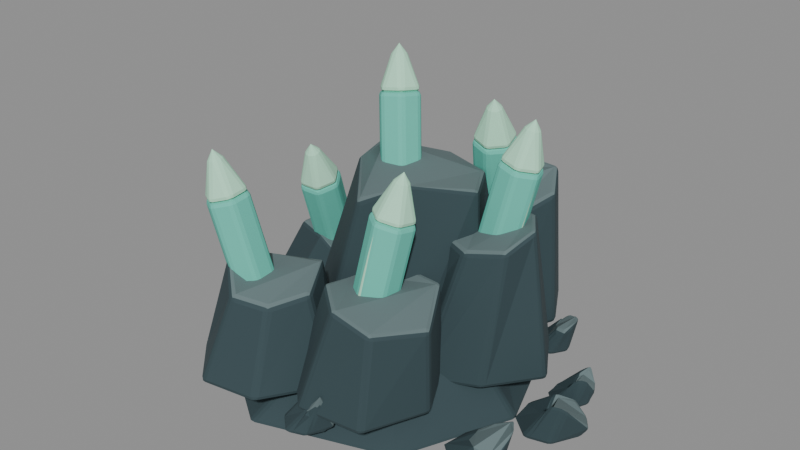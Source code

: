 # Source: crystal_vein_sculpt.blend  (saved by Blender 5.2.44; exported with 4.5.12 LTS)
import bpy
from mathutils import Matrix  # noqa: F401  (used for matrix-valued properties, if any)

bpy.ops.wm.read_factory_settings(use_empty=True)
scene = bpy.context.scene
scene.name = 'Fort_Mineral_crystal_vein.001'

# ---- materials (node trees are filled in below, after node groups)
mat_fortart2_darkrock_001 = bpy.data.materials.new('FortArt2_darkrock.001')
mat_fortart2_darkrock_001.diffuse_color = (0.0356, 0.06663, 0.07619, 1.0)
mat_fortart2_slate_001 = bpy.data.materials.new('FortArt2_slate.001')
mat_fortart2_slate_001.diffuse_color = (0.1301, 0.1845, 0.1912, 1.0)
mat_fortart2_gem_001 = bpy.data.materials.new('FortArt2_gem.001')
mat_fortart2_gem_001.diffuse_color = (0.1301, 0.5972, 0.4793, 1.0)
mat_fortart2_gemlight_001 = bpy.data.materials.new('FortArt2_gemlight.001')
mat_fortart2_gemlight_001.diffuse_color = (0.4735, 0.8388, 0.6172, 1.0)

# ---- material node trees
mat_fortart2_darkrock_001.use_nodes = True; mat_fortart2_darkrock_001.node_tree.nodes.clear()
_N = mat_fortart2_darkrock_001.node_tree.nodes; _L = mat_fortart2_darkrock_001.node_tree.links
n0 = _N.new('ShaderNodeBsdfPrincipled'); n0.name = 'Principled BSDF'; n0.location = (-200, 100)
n0.inputs[0].default_value = (0.0356, 0.06663, 0.07619, 1.0)
n0.inputs[1].default_value = 0.08
n0.inputs[2].default_value = 0.86
n0.inputs[10].default_value = 0.005
n1 = _N.new('ShaderNodeOutputMaterial'); n1.name = 'Material Output'; n1.location = (200, 100)
_L.new(n0.outputs[0], n1.inputs[0])
n1.is_active_output = True
mat_fortart2_slate_001.use_nodes = True; mat_fortart2_slate_001.node_tree.nodes.clear()
_N = mat_fortart2_slate_001.node_tree.nodes; _L = mat_fortart2_slate_001.node_tree.links
n0 = _N.new('ShaderNodeBsdfPrincipled'); n0.name = 'Principled BSDF'; n0.location = (-200, 100)
n0.inputs[0].default_value = (0.1301, 0.1845, 0.1912, 1.0)
n0.inputs[1].default_value = 0.08
n0.inputs[2].default_value = 0.86
n0.inputs[10].default_value = 0.005
n1 = _N.new('ShaderNodeOutputMaterial'); n1.name = 'Material Output'; n1.location = (200, 100)
_L.new(n0.outputs[0], n1.inputs[0])
n1.is_active_output = True
mat_fortart2_gem_001.use_nodes = True; mat_fortart2_gem_001.node_tree.nodes.clear()
_N = mat_fortart2_gem_001.node_tree.nodes; _L = mat_fortart2_gem_001.node_tree.links
n0 = _N.new('ShaderNodeBsdfPrincipled'); n0.name = 'Principled BSDF'; n0.location = (-200, 100)
n0.inputs[0].default_value = (0.1301, 0.5972, 0.4793, 1.0)
n0.inputs[1].default_value = 0.08
n0.inputs[2].default_value = 0.86
n0.inputs[10].default_value = 0.005
n1 = _N.new('ShaderNodeOutputMaterial'); n1.name = 'Material Output'; n1.location = (200, 100)
_L.new(n0.outputs[0], n1.inputs[0])
n1.is_active_output = True
mat_fortart2_gemlight_001.use_nodes = True; mat_fortart2_gemlight_001.node_tree.nodes.clear()
_N = mat_fortart2_gemlight_001.node_tree.nodes; _L = mat_fortart2_gemlight_001.node_tree.links
n0 = _N.new('ShaderNodeBsdfPrincipled'); n0.name = 'Principled BSDF'; n0.location = (-200, 100)
n0.inputs[0].default_value = (0.4735, 0.8388, 0.6172, 1.0)
n0.inputs[1].default_value = 0.08
n0.inputs[2].default_value = 0.86
n0.inputs[10].default_value = 0.005
n1 = _N.new('ShaderNodeOutputMaterial'); n1.name = 'Material Output'; n1.location = (200, 100)
_L.new(n0.outputs[0], n1.inputs[0])
n1.is_active_output = True

# ---- meshes
me_fracturedmass_240 = bpy.data.meshes.new('FracturedMass.240')
me_fracturedmass_240.from_pydata([(0.8775, 0.0, -0.13), (0.6168, 0.6997, -0.13), (-0.2548, 0.8511, -0.13), (-0.9279, 0.419, -0.13), (-1.018, -0.3954, -0.13), (-0.2152, -0.9419, -0.13), (0.585, -0.6736, -0.13), (0.6289, 0.0, 0.1574), (0.3926, 0.4271, 0.1231), (-0.09537, 0.4532, 0.0527), (-0.5742, 0.2126, 0.2296), (-0.5621, -0.2344, 0.2127), (-0.05477, -0.5842, 0.2043), (0.4056, -0.4803, 0.1412)], [], [(6, 5, 4, 3, 2, 1, 0), (7, 8, 9, 10, 11, 12, 13), (0, 1, 8, 7), (1, 2, 9, 8), (2, 3, 10, 9), (3, 4, 11, 10), (4, 5, 12, 11), (5, 6, 13, 12), (6, 0, 7, 13)])
me_fracturedmass_240.polygons.foreach_set('material_index', [0, 1, 0, 0, 0, 0, 0, 0, 0])
me_fracturedmass_240.materials.append(mat_fortart2_darkrock_001)
me_fracturedmass_240.materials.append(mat_fortart2_slate_001)
me_fracturedmass_240.update()
me_fracturedmass_241 = bpy.data.meshes.new('FracturedMass.241')
me_fracturedmass_241.from_pydata([(1.265, 0.0, -0.05), (1.2, 0.158, -0.05), (1.036, 0.196, -0.05), (0.8869, 0.08261, -0.05), (0.8988, -0.07974, -0.05), (1.044, -0.2011, -0.05), (1.187, -0.1643, -0.05), (1.323, 0.0, 0.02327), (1.248, 0.1007, 0.0009937), (1.153, 0.1373, 0.06144), (1.08, 0.04385, 0.1286), (1.098, -0.04969, 0.03684), (1.157, -0.1515, 0.1932), (1.252, -0.1392, 0.2059)], [], [(6, 5, 4, 3, 2, 1, 0), (7, 8, 9, 10, 11, 12, 13), (0, 1, 8, 7), (1, 2, 9, 8), (2, 3, 10, 9), (3, 4, 11, 10), (4, 5, 12, 11), (5, 6, 13, 12), (6, 0, 7, 13)])
me_fracturedmass_241.polygons.foreach_set('material_index', [0, 1, 0, 0, 0, 0, 0, 0, 0])
me_fracturedmass_241.materials.append(mat_fortart2_darkrock_001)
me_fracturedmass_241.materials.append(mat_fortart2_slate_001)
me_fracturedmass_241.update()
me_fracturedmass_242 = bpy.data.meshes.new('FracturedMass.242')
me_fracturedmass_242.from_pydata([(-0.6262, 0.541, -0.05), (-0.6733, 0.6718, -0.05), (-0.8365, 0.6836, -0.05), (-0.9318, 0.6079, -0.05), (-0.9376, 0.4704, -0.05), (-0.8309, 0.3783, -0.05), (-0.6921, 0.4239, -0.05), (-0.6157, 0.541, -0.006906), (-0.622, 0.6068, 0.09591), (-0.7151, 0.6469, 0.06564), (-0.8039, 0.5806, 0.08135), (-0.7968, 0.4974, 0.0528), (-0.7194, 0.4044, 0.176), (-0.6339, 0.453, 0.1289)], [], [(6, 5, 4, 3, 2, 1, 0), (7, 8, 9, 10, 11, 12, 13), (0, 1, 8, 7), (1, 2, 9, 8), (2, 3, 10, 9), (3, 4, 11, 10), (4, 5, 12, 11), (5, 6, 13, 12), (6, 0, 7, 13)])
me_fracturedmass_242.polygons.foreach_set('material_index', [0, 1, 0, 0, 0, 0, 0, 0, 0])
me_fracturedmass_242.materials.append(mat_fortart2_darkrock_001)
me_fracturedmass_242.materials.append(mat_fortart2_slate_001)
me_fracturedmass_242.update()
me_fracturedmass_243 = bpy.data.meshes.new('FracturedMass.243')
me_fracturedmass_243.from_pydata([(0.2144, -0.7971, -0.05), (0.1678, -0.6867, -0.05), (0.06076, -0.6752, -0.05), (-0.04017, -0.7284, -0.05), (-0.04487, -0.8559, -0.05), (0.06473, -0.954, -0.05), (0.1803, -0.9112, -0.05), (0.2815, -0.7971, -0.01283), (0.2299, -0.7161, 0.05329), (0.1685, -0.7046, 0.1984), (0.1017, -0.7554, 0.1548), (0.1292, -0.8372, 0.1733), (0.1749, -0.8831, 0.08792), (0.2487, -0.8689, 0.1784)], [], [(6, 5, 4, 3, 2, 1, 0), (7, 8, 9, 10, 11, 12, 13), (0, 1, 8, 7), (1, 2, 9, 8), (2, 3, 10, 9), (3, 4, 11, 10), (4, 5, 12, 11), (5, 6, 13, 12), (6, 0, 7, 13)])
me_fracturedmass_243.polygons.foreach_set('material_index', [0, 1, 0, 0, 0, 0, 0, 0, 0])
me_fracturedmass_243.materials.append(mat_fortart2_darkrock_001)
me_fracturedmass_243.materials.append(mat_fortart2_slate_001)
me_fracturedmass_243.update()
me_fracturedmass_244 = bpy.data.meshes.new('FracturedMass.244')
me_fracturedmass_244.from_pydata([(0.7964, 0.6335, -0.05), (0.7401, 0.7369, -0.05), (0.6251, 0.7494, -0.05), (0.5481, 0.6872, -0.05), (0.5177, 0.567, -0.05), (0.6321, 0.4976, -0.05), (0.7338, 0.5327, -0.05), (0.8375, 0.6335, 0.1918), (0.8186, 0.7045, 0.1588), (0.7382, 0.721, 0.1567), (0.6994, 0.676, 0.111), (0.6716, 0.5911, 0.0296), (0.7424, 0.5596, 0.124), (0.8163, 0.5552, 0.1182)], [], [(6, 5, 4, 3, 2, 1, 0), (7, 8, 9, 10, 11, 12, 13), (0, 1, 8, 7), (1, 2, 9, 8), (2, 3, 10, 9), (3, 4, 11, 10), (4, 5, 12, 11), (5, 6, 13, 12), (6, 0, 7, 13)])
me_fracturedmass_244.polygons.foreach_set('material_index', [0, 1, 0, 0, 0, 0, 0, 0, 0])
me_fracturedmass_244.materials.append(mat_fortart2_darkrock_001)
me_fracturedmass_244.materials.append(mat_fortart2_slate_001)
me_fracturedmass_244.update()
me_fracturedmass_245 = bpy.data.meshes.new('FracturedMass.245')
me_fracturedmass_245.from_pydata([(-0.9277, -0.1363, -0.05), (-0.9571, -0.02064, -0.05), (-1.1, 0.01068, -0.05), (-1.197, -0.06364, -0.05), (-1.197, -0.2086, -0.05), (-1.102, -0.2721, -0.05), (-0.9536, -0.2408, -0.05), (-0.883, -0.1363, 0.2282), (-0.9094, -0.05584, 0.1222), (-0.9922, -0.05652, 0.09846), (-1.062, -0.09178, 0.2546), (-1.026, -0.1823, 0.06213), (-0.9888, -0.25, 0.1121), (-0.8894, -0.1983, 0.1384)], [], [(6, 5, 4, 3, 2, 1, 0), (7, 8, 9, 10, 11, 12, 13), (0, 1, 8, 7), (1, 2, 9, 8), (2, 3, 10, 9), (3, 4, 11, 10), (4, 5, 12, 11), (5, 6, 13, 12), (6, 0, 7, 13)])
me_fracturedmass_245.polygons.foreach_set('material_index', [0, 1, 0, 0, 0, 0, 0, 0, 0])
me_fracturedmass_245.materials.append(mat_fortart2_darkrock_001)
me_fracturedmass_245.materials.append(mat_fortart2_slate_001)
me_fracturedmass_245.update()
me_fracturedmass_246 = bpy.data.meshes.new('FracturedMass.246')
me_fracturedmass_246.from_pydata([(1.082, -0.4326, -0.05), (1.023, -0.3137, -0.05), (0.8669, -0.2889, -0.05), (0.783, -0.3582, -0.05), (0.7505, -0.5031, -0.05), (0.8772, -0.6166, -0.05), (0.9991, -0.5751, -0.05), (1.14, -0.4326, 0.1735), (1.079, -0.3357, 0.1789), (0.9785, -0.3462, 0.1082), (0.9089, -0.387, 0.06367), (0.8993, -0.4694, 0.03305), (0.9926, -0.5514, 0.07252), (1.069, -0.5287, 0.01267)], [], [(6, 5, 4, 3, 2, 1, 0), (7, 8, 9, 10, 11, 12, 13), (0, 1, 8, 7), (1, 2, 9, 8), (2, 3, 10, 9), (3, 4, 11, 10), (4, 5, 12, 11), (5, 6, 13, 12), (6, 0, 7, 13)])
me_fracturedmass_246.polygons.foreach_set('material_index', [0, 1, 0, 0, 0, 0, 0, 0, 0])
me_fracturedmass_246.materials.append(mat_fortart2_darkrock_001)
me_fracturedmass_246.materials.append(mat_fortart2_slate_001)
me_fracturedmass_246.update()
me_fracturedmass_247 = bpy.data.meshes.new('FracturedMass.247')
me_fracturedmass_247.from_pydata([(-0.1636, 0.7738, -0.05), (-0.2038, 0.849, -0.05), (-0.2997, 0.8726, -0.05), (-0.3604, 0.8126, -0.05), (-0.365, 0.7287, -0.05), (-0.2956, 0.6833, -0.05), (-0.2018, 0.7044, -0.05), (-0.08806, 0.7738, 0.1955), (-0.1398, 0.8264, 0.1887), (-0.1896, 0.8355, 0.1269), (-0.2189, 0.7961, 0.06897), (-0.2163, 0.7369, 0.03036), (-0.1908, 0.7282, 0.1644), (-0.1278, 0.7381, 0.23)], [], [(6, 5, 4, 3, 2, 1, 0), (7, 8, 9, 10, 11, 12, 13), (0, 1, 8, 7), (1, 2, 9, 8), (2, 3, 10, 9), (3, 4, 11, 10), (4, 5, 12, 11), (5, 6, 13, 12), (6, 0, 7, 13)])
me_fracturedmass_247.polygons.foreach_set('material_index', [0, 1, 0, 0, 0, 0, 0, 0, 0])
me_fracturedmass_247.materials.append(mat_fortart2_darkrock_001)
me_fracturedmass_247.materials.append(mat_fortart2_slate_001)
me_fracturedmass_247.update()
me_fracturedmass_248 = bpy.data.meshes.new('FracturedMass.248')
me_fracturedmass_248.from_pydata([(-0.3258, -0.7075, -0.05), (-0.4017, -0.5822, -0.05), (-0.5469, -0.5123, -0.05), (-0.6537, -0.64, -0.05), (-0.6612, -0.778, -0.05), (-0.5413, -0.8697, -0.05), (-0.385, -0.8469, -0.05), (-0.2889, -0.7075, 0.2893), (-0.3403, -0.6429, 0.0951), (-0.4343, -0.5475, 0.09205), (-0.4955, -0.6534, 0.19), (-0.4758, -0.7556, 0.1295), (-0.4237, -0.8418, 0.0874), (-0.316, -0.8139, 0.1994)], [], [(6, 5, 4, 3, 2, 1, 0), (7, 8, 9, 10, 11, 12, 13), (0, 1, 8, 7), (1, 2, 9, 8), (2, 3, 10, 9), (3, 4, 11, 10), (4, 5, 12, 11), (5, 6, 13, 12), (6, 0, 7, 13)])
me_fracturedmass_248.polygons.foreach_set('material_index', [0, 1, 0, 0, 0, 0, 0, 0, 0])
me_fracturedmass_248.materials.append(mat_fortart2_darkrock_001)
me_fracturedmass_248.materials.append(mat_fortart2_slate_001)
me_fracturedmass_248.update()
me_fracturedmass_249 = bpy.data.meshes.new('FracturedMass.249')
me_fracturedmass_249.from_pydata([(1.159, 0.2686, -0.05), (1.093, 0.3618, -0.05), (0.9875, 0.4143, -0.05), (0.9144, 0.3324, -0.05), (0.9114, 0.2186, -0.05), (0.9906, 0.1389, -0.05), (1.113, 0.158, -0.05), (1.184, 0.2686, 0.05769), (1.154, 0.337, 0.03414), (1.094, 0.3833, 0.1395), (1.063, 0.3101, 0.1061), (1.066, 0.2434, 0.02689), (1.102, 0.1681, 0.139), (1.162, 0.2108, 0.1643)], [], [(6, 5, 4, 3, 2, 1, 0), (7, 8, 9, 10, 11, 12, 13), (0, 1, 8, 7), (1, 2, 9, 8), (2, 3, 10, 9), (3, 4, 11, 10), (4, 5, 12, 11), (5, 6, 13, 12), (6, 0, 7, 13)])
me_fracturedmass_249.polygons.foreach_set('material_index', [0, 1, 0, 0, 0, 0, 0, 0, 0])
me_fracturedmass_249.materials.append(mat_fortart2_darkrock_001)
me_fracturedmass_249.materials.append(mat_fortart2_slate_001)
me_fracturedmass_249.update()
me_fracturedmass_250 = bpy.data.meshes.new('FracturedMass.250')
me_fracturedmass_250.from_pydata([(0.5257, 0.1169, 0.08), (0.375, 0.6202, 0.08), (-0.1632, 0.7414, 0.08), (-0.6197, 0.4016, 0.08), (-0.5213, -0.1336, 0.08), (-0.1787, -0.4364, 0.08), (0.356, -0.3953, 0.08), (0.4912, 0.1169, 1.072), (0.351, 0.3691, 1.073), (-0.02453, 0.5705, 1.01), (-0.343, 0.32, 1.094), (-0.1677, -0.06063, 1.163), (-0.005921, -0.2827, 1.008), (0.2728, -0.2035, 1.171)], [], [(6, 5, 4, 3, 2, 1, 0), (7, 8, 9, 10, 11, 12, 13), (0, 1, 8, 7), (1, 2, 9, 8), (2, 3, 10, 9), (3, 4, 11, 10), (4, 5, 12, 11), (5, 6, 13, 12), (6, 0, 7, 13)])
me_fracturedmass_250.polygons.foreach_set('material_index', [0, 1, 0, 0, 0, 0, 0, 0, 0])
me_fracturedmass_250.materials.append(mat_fortart2_darkrock_001)
me_fracturedmass_250.materials.append(mat_fortart2_slate_001)
me_fracturedmass_250.update()
me_cone_916 = bpy.data.meshes.new('Cone.916')
me_cone_916.from_pydata([(0.0, 0.13, -0.4609), (0.0, 0.13, 0.4609), (0.1126, 0.065, -0.4609), (0.1126, 0.065, 0.4609), (0.1126, -0.065, -0.4609), (0.1126, -0.065, 0.4609), (0.0, -0.13, -0.4609), (0.0, -0.13, 0.4609), (-0.1126, -0.065, -0.4609), (-0.1126, -0.065, 0.4609), (-0.1126, 0.065, -0.4609), (-0.1126, 0.065, 0.4609)], [], [(0, 1, 3, 2), (2, 3, 5, 4), (4, 5, 7, 6), (6, 7, 9, 8), (3, 1, 11, 9, 7, 5), (8, 9, 11, 10), (10, 11, 1, 0), (0, 2, 4, 6, 8, 10)])
_uv = me_cone_916.uv_layers.new(name='UVMap')
_uv.uv.foreach_set('vector', [1.0, 0.5, 1.0, 1.0, 0.8333, 1.0, 0.8333, 0.5, 0.8333, 0.5, 0.8333, 1.0, 0.6667, 1.0, 0.6667, 0.5, 0.6667, 0.5, 0.6667, 1.0, 0.5, 1.0, 0.5, 0.5, 0.5, 0.5, 0.5, 1.0, 0.3333, 1.0, 0.3333, 0.5, 0.4578, 0.37, 0.25, 0.49, 0.04215, 0.37, 0.04215, 0.13, 0.25, 0.01, 0.4578, 0.13, 0.3333, 0.5, 0.3333, 1.0, 0.1667, 1.0, 0.1667, 0.5, 0.1667, 0.5, 0.1667, 1.0, -8.941e-08, 1.0, -8.941e-08, 0.5, 0.75, 0.49, 0.9578, 0.37, 0.9578, 0.13, 0.75, 0.01, 0.5422, 0.13, 0.5422, 0.37])
me_cone_916.materials.append(mat_fortart2_gem_001)
me_cone_916.update()
me_cone_917 = bpy.data.meshes.new('Cone.917')
me_cone_917.from_pydata([(0.0, 0.13, -0.165), (0.1126, 0.065, -0.165), (0.1126, -0.065, -0.165), (0.0, -0.13, -0.165), (-0.1126, -0.065, -0.165), (-0.1126, 0.065, -0.165), (0.0, 0.0, 0.165)], [], [(0, 6, 1), (1, 6, 2), (2, 6, 3), (3, 6, 4), (0, 1, 2, 3, 4, 5), (4, 6, 5), (5, 6, 0)])
_uv = me_cone_917.uv_layers.new(name='UVMap')
_uv.uv.foreach_set('vector', [0.25, 0.49, 0.25, 0.25, 0.4578, 0.37, 0.4578, 0.37, 0.25, 0.25, 0.4578, 0.13, 0.4578, 0.13, 0.25, 0.25, 0.25, 0.01, 0.25, 0.01, 0.25, 0.25, 0.04215, 0.13, 0.75, 0.49, 0.9578, 0.37, 0.9578, 0.13, 0.75, 0.01, 0.5422, 0.13, 0.5422, 0.37, 0.04215, 0.13, 0.25, 0.25, 0.04215, 0.37, 0.04215, 0.37, 0.25, 0.25, 0.25, 0.49])
me_cone_917.materials.append(mat_fortart2_gemlight_001)
me_cone_917.update()
me_cone_918 = bpy.data.meshes.new('Cone.918')
me_cone_918.from_pydata([(0.0, 0.017, -0.3808), (0.0, 0.012, 0.3808), (0.017, 0.0, -0.3808), (0.012, 0.0, 0.3808), (0.0, -0.017, -0.3808), (0.0, -0.012, 0.3808), (-0.017, 0.0, -0.3808), (-0.012, 0.0, 0.3808)], [], [(0, 1, 3, 2), (2, 3, 5, 4), (3, 1, 7, 5), (4, 5, 7, 6), (6, 7, 1, 0), (0, 2, 4, 6)])
_uv = me_cone_918.uv_layers.new(name='UVMap')
_uv.uv.foreach_set('vector', [1.0, 0.5, 1.0, 1.0, 0.75, 1.0, 0.75, 0.5, 0.75, 0.5, 0.75, 1.0, 0.5, 1.0, 0.5, 0.5, 0.49, 0.25, 0.25, 0.49, 0.01, 0.25, 0.25, 0.01, 0.5, 0.5, 0.5, 1.0, 0.25, 1.0, 0.25, 0.5, 0.25, 0.5, 0.25, 1.0, 0.0, 1.0, 0.0, 0.5, 0.75, 0.49, 0.99, 0.25, 0.75, 0.01, 0.51, 0.25])
me_cone_918.materials.append(mat_fortart2_gemlight_001)
me_cone_918.update()
me_fracturedmass_251 = bpy.data.meshes.new('FracturedMass.251')
me_fracturedmass_251.from_pydata([(0.1258, -0.6272, 0.08), (-0.1316, -0.278, 0.08), (-0.454, -0.1701, 0.08), (-0.7495, -0.4305, 0.08), (-0.7138, -0.7858, 0.08), (-0.4608, -1.047, 0.08), (-0.112, -0.9929, 0.08), (-0.02553, -0.6272, 0.6022), (-0.1436, -0.4024, 0.6864), (-0.317, -0.3101, 0.5711), (-0.5059, -0.4617, 0.6195), (-0.5164, -0.7419, 0.7189), (-0.3265, -0.9017, 0.5976), (-0.137, -0.8245, 0.5668)], [], [(6, 5, 4, 3, 2, 1, 0), (7, 8, 9, 10, 11, 12, 13), (0, 1, 8, 7), (1, 2, 9, 8), (2, 3, 10, 9), (3, 4, 11, 10), (4, 5, 12, 11), (5, 6, 13, 12), (6, 0, 7, 13)])
me_fracturedmass_251.polygons.foreach_set('material_index', [0, 1, 0, 0, 0, 0, 0, 0, 0])
me_fracturedmass_251.materials.append(mat_fortart2_darkrock_001)
me_fracturedmass_251.materials.append(mat_fortart2_slate_001)
me_fracturedmass_251.update()
me_cone_919 = bpy.data.meshes.new('Cone.919')
me_cone_919.from_pydata([(0.0, 0.13, -0.3824), (0.0, 0.13, 0.3824), (0.1126, 0.065, -0.3824), (0.1126, 0.065, 0.3824), (0.1126, -0.065, -0.3824), (0.1126, -0.065, 0.3824), (0.0, -0.13, -0.3824), (0.0, -0.13, 0.3824), (-0.1126, -0.065, -0.3824), (-0.1126, -0.065, 0.3824), (-0.1126, 0.065, -0.3824), (-0.1126, 0.065, 0.3824)], [], [(0, 1, 3, 2), (2, 3, 5, 4), (4, 5, 7, 6), (6, 7, 9, 8), (3, 1, 11, 9, 7, 5), (8, 9, 11, 10), (10, 11, 1, 0), (0, 2, 4, 6, 8, 10)])
_uv = me_cone_919.uv_layers.new(name='UVMap')
_uv.uv.foreach_set('vector', [1.0, 0.5, 1.0, 1.0, 0.8333, 1.0, 0.8333, 0.5, 0.8333, 0.5, 0.8333, 1.0, 0.6667, 1.0, 0.6667, 0.5, 0.6667, 0.5, 0.6667, 1.0, 0.5, 1.0, 0.5, 0.5, 0.5, 0.5, 0.5, 1.0, 0.3333, 1.0, 0.3333, 0.5, 0.4578, 0.37, 0.25, 0.49, 0.04215, 0.37, 0.04215, 0.13, 0.25, 0.01, 0.4578, 0.13, 0.3333, 0.5, 0.3333, 1.0, 0.1667, 1.0, 0.1667, 0.5, 0.1667, 0.5, 0.1667, 1.0, -8.941e-08, 1.0, -8.941e-08, 0.5, 0.75, 0.49, 0.9578, 0.37, 0.9578, 0.13, 0.75, 0.01, 0.5422, 0.13, 0.5422, 0.37])
me_cone_919.materials.append(mat_fortart2_gem_001)
me_cone_919.update()
me_cone_920 = bpy.data.meshes.new('Cone.920')
me_cone_920.from_pydata([(0.0, 0.13, -0.165), (0.1126, 0.065, -0.165), (0.1126, -0.065, -0.165), (0.0, -0.13, -0.165), (-0.1126, -0.065, -0.165), (-0.1126, 0.065, -0.165), (0.0, 0.0, 0.165)], [], [(0, 6, 1), (1, 6, 2), (2, 6, 3), (3, 6, 4), (0, 1, 2, 3, 4, 5), (4, 6, 5), (5, 6, 0)])
_uv = me_cone_920.uv_layers.new(name='UVMap')
_uv.uv.foreach_set('vector', [0.25, 0.49, 0.25, 0.25, 0.4578, 0.37, 0.4578, 0.37, 0.25, 0.25, 0.4578, 0.13, 0.4578, 0.13, 0.25, 0.25, 0.25, 0.01, 0.25, 0.01, 0.25, 0.25, 0.04215, 0.13, 0.75, 0.49, 0.9578, 0.37, 0.9578, 0.13, 0.75, 0.01, 0.5422, 0.13, 0.5422, 0.37, 0.04215, 0.13, 0.25, 0.25, 0.04215, 0.37, 0.04215, 0.37, 0.25, 0.25, 0.25, 0.49])
me_cone_920.materials.append(mat_fortart2_gemlight_001)
me_cone_920.update()
me_cone_921 = bpy.data.meshes.new('Cone.921')
me_cone_921.from_pydata([(0.0, 0.017, -0.3024), (0.0, 0.012, 0.3024), (0.017, 0.0, -0.3024), (0.012, 0.0, 0.3024), (0.0, -0.017, -0.3024), (0.0, -0.012, 0.3024), (-0.017, 0.0, -0.3024), (-0.012, 0.0, 0.3024)], [], [(0, 1, 3, 2), (2, 3, 5, 4), (3, 1, 7, 5), (4, 5, 7, 6), (6, 7, 1, 0), (0, 2, 4, 6)])
_uv = me_cone_921.uv_layers.new(name='UVMap')
_uv.uv.foreach_set('vector', [1.0, 0.5, 1.0, 1.0, 0.75, 1.0, 0.75, 0.5, 0.75, 0.5, 0.75, 1.0, 0.5, 1.0, 0.5, 0.5, 0.49, 0.25, 0.25, 0.49, 0.01, 0.25, 0.25, 0.01, 0.5, 0.5, 0.5, 1.0, 0.25, 1.0, 0.25, 0.5, 0.25, 0.5, 0.25, 1.0, 0.0, 1.0, 0.0, 0.5, 0.75, 0.49, 0.99, 0.25, 0.75, 0.01, 0.51, 0.25])
me_cone_921.materials.append(mat_fortart2_gemlight_001)
me_cone_921.update()
me_fracturedmass_252 = bpy.data.meshes.new('FracturedMass.252')
me_fracturedmass_252.from_pydata([(0.9525, 0.161, 0.08), (0.7431, 0.5047, 0.08), (0.3924, 0.5214, 0.08), (0.1767, 0.3257, 0.08), (0.07033, -0.03718, 0.08), (0.4123, -0.2893, 0.08), (0.7283, -0.1416, 0.08), (0.8275, 0.161, 0.9465), (0.712, 0.3357, 0.938), (0.5345, 0.4129, 0.9028), (0.391, 0.2542, 0.8274), (0.3149, 0.007512, 0.8338), (0.5568, -0.08703, 0.8215), (0.7784, -0.03549, 0.8704)], [], [(6, 5, 4, 3, 2, 1, 0), (7, 8, 9, 10, 11, 12, 13), (0, 1, 8, 7), (1, 2, 9, 8), (2, 3, 10, 9), (3, 4, 11, 10), (4, 5, 12, 11), (5, 6, 13, 12), (6, 0, 7, 13)])
me_fracturedmass_252.polygons.foreach_set('material_index', [0, 1, 0, 0, 0, 0, 0, 0, 0])
me_fracturedmass_252.materials.append(mat_fortart2_darkrock_001)
me_fracturedmass_252.materials.append(mat_fortart2_slate_001)
me_fracturedmass_252.update()
me_cone_922 = bpy.data.meshes.new('Cone.922')
me_cone_922.from_pydata([(0.0, 0.13, -0.4196), (0.0, 0.13, 0.4196), (0.1126, 0.065, -0.4196), (0.1126, 0.065, 0.4196), (0.1126, -0.065, -0.4196), (0.1126, -0.065, 0.4196), (0.0, -0.13, -0.4196), (0.0, -0.13, 0.4196), (-0.1126, -0.065, -0.4196), (-0.1126, -0.065, 0.4196), (-0.1126, 0.065, -0.4196), (-0.1126, 0.065, 0.4196)], [], [(0, 1, 3, 2), (2, 3, 5, 4), (4, 5, 7, 6), (6, 7, 9, 8), (3, 1, 11, 9, 7, 5), (8, 9, 11, 10), (10, 11, 1, 0), (0, 2, 4, 6, 8, 10)])
_uv = me_cone_922.uv_layers.new(name='UVMap')
_uv.uv.foreach_set('vector', [1.0, 0.5, 1.0, 1.0, 0.8333, 1.0, 0.8333, 0.5, 0.8333, 0.5, 0.8333, 1.0, 0.6667, 1.0, 0.6667, 0.5, 0.6667, 0.5, 0.6667, 1.0, 0.5, 1.0, 0.5, 0.5, 0.5, 0.5, 0.5, 1.0, 0.3333, 1.0, 0.3333, 0.5, 0.4578, 0.37, 0.25, 0.49, 0.04215, 0.37, 0.04215, 0.13, 0.25, 0.01, 0.4578, 0.13, 0.3333, 0.5, 0.3333, 1.0, 0.1667, 1.0, 0.1667, 0.5, 0.1667, 0.5, 0.1667, 1.0, -8.941e-08, 1.0, -8.941e-08, 0.5, 0.75, 0.49, 0.9578, 0.37, 0.9578, 0.13, 0.75, 0.01, 0.5422, 0.13, 0.5422, 0.37])
me_cone_922.materials.append(mat_fortart2_gem_001)
me_cone_922.update()
me_cone_923 = bpy.data.meshes.new('Cone.923')
me_cone_923.from_pydata([(0.0, 0.13, -0.165), (0.1126, 0.065, -0.165), (0.1126, -0.065, -0.165), (0.0, -0.13, -0.165), (-0.1126, -0.065, -0.165), (-0.1126, 0.065, -0.165), (0.0, 0.0, 0.165)], [], [(0, 6, 1), (1, 6, 2), (2, 6, 3), (3, 6, 4), (0, 1, 2, 3, 4, 5), (4, 6, 5), (5, 6, 0)])
_uv = me_cone_923.uv_layers.new(name='UVMap')
_uv.uv.foreach_set('vector', [0.25, 0.49, 0.25, 0.25, 0.4578, 0.37, 0.4578, 0.37, 0.25, 0.25, 0.4578, 0.13, 0.4578, 0.13, 0.25, 0.25, 0.25, 0.01, 0.25, 0.01, 0.25, 0.25, 0.04215, 0.13, 0.75, 0.49, 0.9578, 0.37, 0.9578, 0.13, 0.75, 0.01, 0.5422, 0.13, 0.5422, 0.37, 0.04215, 0.13, 0.25, 0.25, 0.04215, 0.37, 0.04215, 0.37, 0.25, 0.25, 0.25, 0.49])
me_cone_923.materials.append(mat_fortart2_gemlight_001)
me_cone_923.update()
me_cone_924 = bpy.data.meshes.new('Cone.924')
me_cone_924.from_pydata([(0.0, 0.017, -0.3395), (0.0, 0.012, 0.3395), (0.017, 0.0, -0.3395), (0.012, 0.0, 0.3395), (0.0, -0.017, -0.3395), (0.0, -0.012, 0.3395), (-0.017, 0.0, -0.3395), (-0.012, 0.0, 0.3395)], [], [(0, 1, 3, 2), (2, 3, 5, 4), (3, 1, 7, 5), (4, 5, 7, 6), (6, 7, 1, 0), (0, 2, 4, 6)])
_uv = me_cone_924.uv_layers.new(name='UVMap')
_uv.uv.foreach_set('vector', [1.0, 0.5, 1.0, 1.0, 0.75, 1.0, 0.75, 0.5, 0.75, 0.5, 0.75, 1.0, 0.5, 1.0, 0.5, 0.5, 0.49, 0.25, 0.25, 0.49, 0.01, 0.25, 0.25, 0.01, 0.5, 0.5, 0.5, 1.0, 0.25, 1.0, 0.25, 0.5, 0.25, 0.5, 0.25, 1.0, 0.0, 1.0, 0.0, 0.5, 0.75, 0.49, 0.99, 0.25, 0.75, 0.01, 0.51, 0.25])
me_cone_924.materials.append(mat_fortart2_gemlight_001)
me_cone_924.update()
me_fracturedmass_253 = bpy.data.meshes.new('FracturedMass.253')
me_fracturedmass_253.from_pydata([(-0.1992, 0.2987, 0.08), (-0.3817, 0.6298, 0.08), (-0.7593, 0.6503, 0.08), (-1.04, 0.4623, 0.08), (-1.039, 0.09997, 0.08), (-0.746, -0.1123, 0.08), (-0.4059, -0.07227, 0.08), (-0.2124, 0.2987, 0.341), (-0.3809, 0.5004, 0.3384), (-0.6267, 0.4937, 0.4793), (-0.7416, 0.4214, 0.5238), (-0.835, 0.1379, 0.4727), (-0.6067, 0.06694, 0.4825), (-0.358, 0.02777, 0.3551)], [], [(6, 5, 4, 3, 2, 1, 0), (7, 8, 9, 10, 11, 12, 13), (0, 1, 8, 7), (1, 2, 9, 8), (2, 3, 10, 9), (3, 4, 11, 10), (4, 5, 12, 11), (5, 6, 13, 12), (6, 0, 7, 13)])
me_fracturedmass_253.polygons.foreach_set('material_index', [0, 1, 0, 0, 0, 0, 0, 0, 0])
me_fracturedmass_253.materials.append(mat_fortart2_darkrock_001)
me_fracturedmass_253.materials.append(mat_fortart2_slate_001)
me_fracturedmass_253.update()
me_cone_925 = bpy.data.meshes.new('Cone.925')
me_cone_925.from_pydata([(0.0, 0.13, -0.3452), (0.0, 0.13, 0.3452), (0.1126, 0.065, -0.3452), (0.1126, 0.065, 0.3452), (0.1126, -0.065, -0.3452), (0.1126, -0.065, 0.3452), (0.0, -0.13, -0.3452), (0.0, -0.13, 0.3452), (-0.1126, -0.065, -0.3452), (-0.1126, -0.065, 0.3452), (-0.1126, 0.065, -0.3452), (-0.1126, 0.065, 0.3452)], [], [(0, 1, 3, 2), (2, 3, 5, 4), (4, 5, 7, 6), (6, 7, 9, 8), (3, 1, 11, 9, 7, 5), (8, 9, 11, 10), (10, 11, 1, 0), (0, 2, 4, 6, 8, 10)])
_uv = me_cone_925.uv_layers.new(name='UVMap')
_uv.uv.foreach_set('vector', [1.0, 0.5, 1.0, 1.0, 0.8333, 1.0, 0.8333, 0.5, 0.8333, 0.5, 0.8333, 1.0, 0.6667, 1.0, 0.6667, 0.5, 0.6667, 0.5, 0.6667, 1.0, 0.5, 1.0, 0.5, 0.5, 0.5, 0.5, 0.5, 1.0, 0.3333, 1.0, 0.3333, 0.5, 0.4578, 0.37, 0.25, 0.49, 0.04215, 0.37, 0.04215, 0.13, 0.25, 0.01, 0.4578, 0.13, 0.3333, 0.5, 0.3333, 1.0, 0.1667, 1.0, 0.1667, 0.5, 0.1667, 0.5, 0.1667, 1.0, -8.941e-08, 1.0, -8.941e-08, 0.5, 0.75, 0.49, 0.9578, 0.37, 0.9578, 0.13, 0.75, 0.01, 0.5422, 0.13, 0.5422, 0.37])
me_cone_925.materials.append(mat_fortart2_gem_001)
me_cone_925.update()
me_cone_926 = bpy.data.meshes.new('Cone.926')
me_cone_926.from_pydata([(0.0, 0.13, -0.165), (0.1126, 0.065, -0.165), (0.1126, -0.065, -0.165), (0.0, -0.13, -0.165), (-0.1126, -0.065, -0.165), (-0.1126, 0.065, -0.165), (0.0, 0.0, 0.165)], [], [(0, 6, 1), (1, 6, 2), (2, 6, 3), (3, 6, 4), (0, 1, 2, 3, 4, 5), (4, 6, 5), (5, 6, 0)])
_uv = me_cone_926.uv_layers.new(name='UVMap')
_uv.uv.foreach_set('vector', [0.25, 0.49, 0.25, 0.25, 0.4578, 0.37, 0.4578, 0.37, 0.25, 0.25, 0.4578, 0.13, 0.4578, 0.13, 0.25, 0.25, 0.25, 0.01, 0.25, 0.01, 0.25, 0.25, 0.04215, 0.13, 0.75, 0.49, 0.9578, 0.37, 0.9578, 0.13, 0.75, 0.01, 0.5422, 0.13, 0.5422, 0.37, 0.04215, 0.13, 0.25, 0.25, 0.04215, 0.37, 0.04215, 0.37, 0.25, 0.25, 0.25, 0.49])
me_cone_926.materials.append(mat_fortart2_gemlight_001)
me_cone_926.update()
me_cone_927 = bpy.data.meshes.new('Cone.927')
me_cone_927.from_pydata([(0.0, 0.017, -0.2652), (0.0, 0.012, 0.2652), (0.017, 0.0, -0.2652), (0.012, 0.0, 0.2652), (0.0, -0.017, -0.2652), (0.0, -0.012, 0.2652), (-0.017, 0.0, -0.2652), (-0.012, 0.0, 0.2652)], [], [(0, 1, 3, 2), (2, 3, 5, 4), (3, 1, 7, 5), (4, 5, 7, 6), (6, 7, 1, 0), (0, 2, 4, 6)])
_uv = me_cone_927.uv_layers.new(name='UVMap')
_uv.uv.foreach_set('vector', [1.0, 0.5, 1.0, 1.0, 0.75, 1.0, 0.75, 0.5, 0.75, 0.5, 0.75, 1.0, 0.5, 1.0, 0.5, 0.5, 0.49, 0.25, 0.25, 0.49, 0.01, 0.25, 0.25, 0.01, 0.5, 0.5, 0.5, 1.0, 0.25, 1.0, 0.25, 0.5, 0.25, 0.5, 0.25, 1.0, 0.0, 1.0, 0.0, 0.5, 0.75, 0.49, 0.99, 0.25, 0.75, 0.01, 0.51, 0.25])
me_cone_927.materials.append(mat_fortart2_gemlight_001)
me_cone_927.update()
me_fracturedmass_254 = bpy.data.meshes.new('FracturedMass.254')
me_fracturedmass_254.from_pydata([(0.6589, -0.4789, 0.08), (0.4793, -0.1443, 0.08), (0.1138, -0.08218, 0.08), (-0.1456, -0.3029, 0.08), (-0.1364, -0.6615, 0.08), (0.1053, -0.8918, 0.08), (0.5023, -0.8478, 0.08), (0.6501, -0.4789, 0.5767), (0.5007, -0.2011, 0.6817), (0.2485, -0.1896, 0.6878), (0.04509, -0.3613, 0.6291), (0.05423, -0.5999, 0.6926), (0.2492, -0.7631, 0.673), (0.499, -0.7649, 0.6215)], [], [(6, 5, 4, 3, 2, 1, 0), (7, 8, 9, 10, 11, 12, 13), (0, 1, 8, 7), (1, 2, 9, 8), (2, 3, 10, 9), (3, 4, 11, 10), (4, 5, 12, 11), (5, 6, 13, 12), (6, 0, 7, 13)])
me_fracturedmass_254.polygons.foreach_set('material_index', [0, 1, 0, 0, 0, 0, 0, 0, 0])
me_fracturedmass_254.materials.append(mat_fortart2_darkrock_001)
me_fracturedmass_254.materials.append(mat_fortart2_slate_001)
me_fracturedmass_254.update()
me_cone_928 = bpy.data.meshes.new('Cone.928')
me_cone_928.from_pydata([(0.0, 0.13, -0.3824), (0.0, 0.13, 0.3824), (0.1126, 0.065, -0.3824), (0.1126, 0.065, 0.3824), (0.1126, -0.065, -0.3824), (0.1126, -0.065, 0.3824), (0.0, -0.13, -0.3824), (0.0, -0.13, 0.3824), (-0.1126, -0.065, -0.3824), (-0.1126, -0.065, 0.3824), (-0.1126, 0.065, -0.3824), (-0.1126, 0.065, 0.3824)], [], [(0, 1, 3, 2), (2, 3, 5, 4), (4, 5, 7, 6), (6, 7, 9, 8), (3, 1, 11, 9, 7, 5), (8, 9, 11, 10), (10, 11, 1, 0), (0, 2, 4, 6, 8, 10)])
_uv = me_cone_928.uv_layers.new(name='UVMap')
_uv.uv.foreach_set('vector', [1.0, 0.5, 1.0, 1.0, 0.8333, 1.0, 0.8333, 0.5, 0.8333, 0.5, 0.8333, 1.0, 0.6667, 1.0, 0.6667, 0.5, 0.6667, 0.5, 0.6667, 1.0, 0.5, 1.0, 0.5, 0.5, 0.5, 0.5, 0.5, 1.0, 0.3333, 1.0, 0.3333, 0.5, 0.4578, 0.37, 0.25, 0.49, 0.04215, 0.37, 0.04215, 0.13, 0.25, 0.01, 0.4578, 0.13, 0.3333, 0.5, 0.3333, 1.0, 0.1667, 1.0, 0.1667, 0.5, 0.1667, 0.5, 0.1667, 1.0, -8.941e-08, 1.0, -8.941e-08, 0.5, 0.75, 0.49, 0.9578, 0.37, 0.9578, 0.13, 0.75, 0.01, 0.5422, 0.13, 0.5422, 0.37])
me_cone_928.materials.append(mat_fortart2_gem_001)
me_cone_928.update()
me_cone_929 = bpy.data.meshes.new('Cone.929')
me_cone_929.from_pydata([(0.0, 0.13, -0.165), (0.1126, 0.065, -0.165), (0.1126, -0.065, -0.165), (0.0, -0.13, -0.165), (-0.1126, -0.065, -0.165), (-0.1126, 0.065, -0.165), (0.0, 0.0, 0.165)], [], [(0, 6, 1), (1, 6, 2), (2, 6, 3), (3, 6, 4), (0, 1, 2, 3, 4, 5), (4, 6, 5), (5, 6, 0)])
_uv = me_cone_929.uv_layers.new(name='UVMap')
_uv.uv.foreach_set('vector', [0.25, 0.49, 0.25, 0.25, 0.4578, 0.37, 0.4578, 0.37, 0.25, 0.25, 0.4578, 0.13, 0.4578, 0.13, 0.25, 0.25, 0.25, 0.01, 0.25, 0.01, 0.25, 0.25, 0.04215, 0.13, 0.75, 0.49, 0.9578, 0.37, 0.9578, 0.13, 0.75, 0.01, 0.5422, 0.13, 0.5422, 0.37, 0.04215, 0.13, 0.25, 0.25, 0.04215, 0.37, 0.04215, 0.37, 0.25, 0.25, 0.25, 0.49])
me_cone_929.materials.append(mat_fortart2_gemlight_001)
me_cone_929.update()
me_cone_930 = bpy.data.meshes.new('Cone.930')
me_cone_930.from_pydata([(0.0, 0.017, -0.3024), (0.0, 0.012, 0.3024), (0.017, 0.0, -0.3024), (0.012, 0.0, 0.3024), (0.0, -0.017, -0.3024), (0.0, -0.012, 0.3024), (-0.017, 0.0, -0.3024), (-0.012, 0.0, 0.3024)], [], [(0, 1, 3, 2), (2, 3, 5, 4), (3, 1, 7, 5), (4, 5, 7, 6), (6, 7, 1, 0), (0, 2, 4, 6)])
_uv = me_cone_930.uv_layers.new(name='UVMap')
_uv.uv.foreach_set('vector', [1.0, 0.5, 1.0, 1.0, 0.75, 1.0, 0.75, 0.5, 0.75, 0.5, 0.75, 1.0, 0.5, 1.0, 0.5, 0.5, 0.49, 0.25, 0.25, 0.49, 0.01, 0.25, 0.25, 0.01, 0.5, 0.5, 0.5, 1.0, 0.25, 1.0, 0.25, 0.5, 0.25, 0.5, 0.25, 1.0, 0.0, 1.0, 0.0, 0.5, 0.75, 0.49, 0.99, 0.25, 0.75, 0.01, 0.51, 0.25])
me_cone_930.materials.append(mat_fortart2_gemlight_001)
me_cone_930.update()
me_fracturedmass_255 = bpy.data.meshes.new('FracturedMass.255')
me_fracturedmass_255.from_pydata([(0.6698, 0.6783, 0.08), (0.4914, 0.9964, 0.08), (0.158, 1.035, 0.08), (-0.1525, 0.8353, 0.08), (-0.1428, 0.4707, 0.08), (0.1486, 0.2449, 0.08), (0.5228, 0.3534, 0.08), (0.613, 0.6783, 0.9002), (0.4999, 0.8747, 0.9717), (0.2855, 0.9087, 0.9636), (0.05895, 0.8101, 0.8337), (0.1039, 0.5574, 0.9236), (0.2724, 0.3568, 0.9196), (0.4823, 0.4097, 0.7883)], [], [(6, 5, 4, 3, 2, 1, 0), (7, 8, 9, 10, 11, 12, 13), (0, 1, 8, 7), (1, 2, 9, 8), (2, 3, 10, 9), (3, 4, 11, 10), (4, 5, 12, 11), (5, 6, 13, 12), (6, 0, 7, 13)])
me_fracturedmass_255.polygons.foreach_set('material_index', [0, 1, 0, 0, 0, 0, 0, 0, 0])
me_fracturedmass_255.materials.append(mat_fortart2_darkrock_001)
me_fracturedmass_255.materials.append(mat_fortart2_slate_001)
me_fracturedmass_255.update()
me_cone_931 = bpy.data.meshes.new('Cone.931')
me_cone_931.from_pydata([(0.0, 0.13, -0.4196), (0.0, 0.13, 0.4196), (0.1126, 0.065, -0.4196), (0.1126, 0.065, 0.4196), (0.1126, -0.065, -0.4196), (0.1126, -0.065, 0.4196), (0.0, -0.13, -0.4196), (0.0, -0.13, 0.4196), (-0.1126, -0.065, -0.4196), (-0.1126, -0.065, 0.4196), (-0.1126, 0.065, -0.4196), (-0.1126, 0.065, 0.4196)], [], [(0, 1, 3, 2), (2, 3, 5, 4), (4, 5, 7, 6), (6, 7, 9, 8), (3, 1, 11, 9, 7, 5), (8, 9, 11, 10), (10, 11, 1, 0), (0, 2, 4, 6, 8, 10)])
_uv = me_cone_931.uv_layers.new(name='UVMap')
_uv.uv.foreach_set('vector', [1.0, 0.5, 1.0, 1.0, 0.8333, 1.0, 0.8333, 0.5, 0.8333, 0.5, 0.8333, 1.0, 0.6667, 1.0, 0.6667, 0.5, 0.6667, 0.5, 0.6667, 1.0, 0.5, 1.0, 0.5, 0.5, 0.5, 0.5, 0.5, 1.0, 0.3333, 1.0, 0.3333, 0.5, 0.4578, 0.37, 0.25, 0.49, 0.04215, 0.37, 0.04215, 0.13, 0.25, 0.01, 0.4578, 0.13, 0.3333, 0.5, 0.3333, 1.0, 0.1667, 1.0, 0.1667, 0.5, 0.1667, 0.5, 0.1667, 1.0, -8.941e-08, 1.0, -8.941e-08, 0.5, 0.75, 0.49, 0.9578, 0.37, 0.9578, 0.13, 0.75, 0.01, 0.5422, 0.13, 0.5422, 0.37])
me_cone_931.materials.append(mat_fortart2_gem_001)
me_cone_931.update()
me_cone_932 = bpy.data.meshes.new('Cone.932')
me_cone_932.from_pydata([(0.0, 0.13, -0.165), (0.1126, 0.065, -0.165), (0.1126, -0.065, -0.165), (0.0, -0.13, -0.165), (-0.1126, -0.065, -0.165), (-0.1126, 0.065, -0.165), (0.0, 0.0, 0.165)], [], [(0, 6, 1), (1, 6, 2), (2, 6, 3), (3, 6, 4), (0, 1, 2, 3, 4, 5), (4, 6, 5), (5, 6, 0)])
_uv = me_cone_932.uv_layers.new(name='UVMap')
_uv.uv.foreach_set('vector', [0.25, 0.49, 0.25, 0.25, 0.4578, 0.37, 0.4578, 0.37, 0.25, 0.25, 0.4578, 0.13, 0.4578, 0.13, 0.25, 0.25, 0.25, 0.01, 0.25, 0.01, 0.25, 0.25, 0.04215, 0.13, 0.75, 0.49, 0.9578, 0.37, 0.9578, 0.13, 0.75, 0.01, 0.5422, 0.13, 0.5422, 0.37, 0.04215, 0.13, 0.25, 0.25, 0.04215, 0.37, 0.04215, 0.37, 0.25, 0.25, 0.25, 0.49])
me_cone_932.materials.append(mat_fortart2_gemlight_001)
me_cone_932.update()
me_cone_933 = bpy.data.meshes.new('Cone.933')
me_cone_933.from_pydata([(0.0, 0.017, -0.3395), (0.0, 0.012, 0.3395), (0.017, 0.0, -0.3395), (0.012, 0.0, 0.3395), (0.0, -0.017, -0.3395), (0.0, -0.012, 0.3395), (-0.017, 0.0, -0.3395), (-0.012, 0.0, 0.3395)], [], [(0, 1, 3, 2), (2, 3, 5, 4), (3, 1, 7, 5), (4, 5, 7, 6), (6, 7, 1, 0), (0, 2, 4, 6)])
_uv = me_cone_933.uv_layers.new(name='UVMap')
_uv.uv.foreach_set('vector', [1.0, 0.5, 1.0, 1.0, 0.75, 1.0, 0.75, 0.5, 0.75, 0.5, 0.75, 1.0, 0.5, 1.0, 0.5, 0.5, 0.49, 0.25, 0.25, 0.49, 0.01, 0.25, 0.25, 0.01, 0.5, 0.5, 0.5, 1.0, 0.25, 1.0, 0.25, 0.5, 0.25, 0.5, 0.25, 1.0, 0.0, 1.0, 0.0, 0.5, 0.75, 0.49, 0.99, 0.25, 0.75, 0.01, 0.51, 0.25])
me_cone_933.materials.append(mat_fortart2_gemlight_001)
me_cone_933.update()

# ---- objects
ob_crystal_vein_001 = bpy.data.objects.new('crystal_vein.001', None)
ob_fracturedmass_007 = bpy.data.objects.new('FracturedMass.007', me_fracturedmass_240)
ob_fracturedmass_008 = bpy.data.objects.new('FracturedMass.008', me_fracturedmass_241)
ob_fracturedmass_009 = bpy.data.objects.new('FracturedMass.009', me_fracturedmass_242)
ob_fracturedmass_016 = bpy.data.objects.new('FracturedMass.016', me_fracturedmass_243)
ob_fracturedmass_023 = bpy.data.objects.new('FracturedMass.023', me_fracturedmass_244)
ob_fracturedmass_030 = bpy.data.objects.new('FracturedMass.030', me_fracturedmass_245)
ob_fracturedmass_037 = bpy.data.objects.new('FracturedMass.037', me_fracturedmass_246)
ob_fracturedmass_044 = bpy.data.objects.new('FracturedMass.044', me_fracturedmass_247)
ob_fracturedmass_051 = bpy.data.objects.new('FracturedMass.051', me_fracturedmass_248)
ob_fracturedmass_058 = bpy.data.objects.new('FracturedMass.058', me_fracturedmass_249)
ob_harvestchunk_0_piece_007 = bpy.data.objects.new('HarvestChunk_0_Piece.007', None)
ob_fracturedmass_059 = bpy.data.objects.new('FracturedMass.059', me_fracturedmass_250)
ob_crystalgrowth_006 = bpy.data.objects.new('CrystalGrowth.006', None)
ob_prismaticshaft_006 = bpy.data.objects.new('PrismaticShaft.006', me_cone_916)
ob_crystaltip_006 = bpy.data.objects.new('CrystalTip.006', me_cone_917)
ob_brightfacet = bpy.data.objects.new('BrightFacet', me_cone_918)
ob_harvestchunk_1_piece_007 = bpy.data.objects.new('HarvestChunk_1_Piece.007', None)
ob_fracturedmass_060 = bpy.data.objects.new('FracturedMass.060', me_fracturedmass_251)
ob_crystalgrowth_007 = bpy.data.objects.new('CrystalGrowth.007', None)
ob_prismaticshaft_007 = bpy.data.objects.new('PrismaticShaft.007', me_cone_919)
ob_crystaltip_007 = bpy.data.objects.new('CrystalTip.007', me_cone_920)
ob_brightfacet_001 = bpy.data.objects.new('BrightFacet.001', me_cone_921)
ob_harvestchunk_2_piece_007 = bpy.data.objects.new('HarvestChunk_2_Piece.007', None)
ob_fracturedmass_061 = bpy.data.objects.new('FracturedMass.061', me_fracturedmass_252)
ob_crystalgrowth_008 = bpy.data.objects.new('CrystalGrowth.008', None)
ob_prismaticshaft_008 = bpy.data.objects.new('PrismaticShaft.008', me_cone_922)
ob_crystaltip_008 = bpy.data.objects.new('CrystalTip.008', me_cone_923)
ob_brightfacet_002 = bpy.data.objects.new('BrightFacet.002', me_cone_924)
ob_harvestchunk_3_piece_007 = bpy.data.objects.new('HarvestChunk_3_Piece.007', None)
ob_fracturedmass_062 = bpy.data.objects.new('FracturedMass.062', me_fracturedmass_253)
ob_crystalgrowth_009 = bpy.data.objects.new('CrystalGrowth.009', None)
ob_prismaticshaft_009 = bpy.data.objects.new('PrismaticShaft.009', me_cone_925)
ob_crystaltip_009 = bpy.data.objects.new('CrystalTip.009', me_cone_926)
ob_brightfacet_003 = bpy.data.objects.new('BrightFacet.003', me_cone_927)
ob_harvestchunk_4_piece_007 = bpy.data.objects.new('HarvestChunk_4_Piece.007', None)
ob_fracturedmass_063 = bpy.data.objects.new('FracturedMass.063', me_fracturedmass_254)
ob_crystalgrowth_010 = bpy.data.objects.new('CrystalGrowth.010', None)
ob_prismaticshaft_010 = bpy.data.objects.new('PrismaticShaft.010', me_cone_928)
ob_crystaltip_010 = bpy.data.objects.new('CrystalTip.010', me_cone_929)
ob_brightfacet_004 = bpy.data.objects.new('BrightFacet.004', me_cone_930)
ob_harvestchunk_5_piece_007 = bpy.data.objects.new('HarvestChunk_5_Piece.007', None)
ob_fracturedmass_064 = bpy.data.objects.new('FracturedMass.064', me_fracturedmass_255)
ob_crystalgrowth_011 = bpy.data.objects.new('CrystalGrowth.011', None)
ob_prismaticshaft_011 = bpy.data.objects.new('PrismaticShaft.011', me_cone_931)
ob_crystaltip_011 = bpy.data.objects.new('CrystalTip.011', me_cone_932)
ob_brightfacet_005 = bpy.data.objects.new('BrightFacet.005', me_cone_933)

# ---- transforms, parenting, visibility, modifiers, constraints
ob_crystal_vein_001.location = (0.0, 0.0, 0.0)
ob_fracturedmass_007.parent = ob_crystal_vein_001
ob_fracturedmass_007.location = (0.0, 0.0, 0.0)
_m = ob_fracturedmass_007.modifiers.new('Hand softened edges', 'BEVEL')
_m.width = 0.025
_m.width_pct = 0.025
_m.segments = 2
_m.angle_limit = 0.6109
ob_fracturedmass_008.parent = ob_crystal_vein_001
ob_fracturedmass_008.location = (0.0, 0.0, 0.0)
_m = ob_fracturedmass_008.modifiers.new('Hand softened edges', 'BEVEL')
_m.width = 0.025
_m.width_pct = 0.025
_m.segments = 2
_m.angle_limit = 0.6109
ob_fracturedmass_009.parent = ob_crystal_vein_001
ob_fracturedmass_009.location = (0.0, 0.0, 0.0)
_m = ob_fracturedmass_009.modifiers.new('Hand softened edges', 'BEVEL')
_m.width = 0.025
_m.width_pct = 0.025
_m.segments = 2
_m.angle_limit = 0.6109
ob_fracturedmass_016.parent = ob_crystal_vein_001
ob_fracturedmass_016.location = (0.0, 0.0, 0.0)
_m = ob_fracturedmass_016.modifiers.new('Hand softened edges', 'BEVEL')
_m.width = 0.025
_m.width_pct = 0.025
_m.segments = 2
_m.angle_limit = 0.6109
ob_fracturedmass_023.parent = ob_crystal_vein_001
ob_fracturedmass_023.location = (0.0, 0.0, 0.0)
_m = ob_fracturedmass_023.modifiers.new('Hand softened edges', 'BEVEL')
_m.width = 0.025
_m.width_pct = 0.025
_m.segments = 2
_m.angle_limit = 0.6109
ob_fracturedmass_030.parent = ob_crystal_vein_001
ob_fracturedmass_030.location = (0.0, 0.0, 0.0)
_m = ob_fracturedmass_030.modifiers.new('Hand softened edges', 'BEVEL')
_m.width = 0.025
_m.width_pct = 0.025
_m.segments = 2
_m.angle_limit = 0.6109
ob_fracturedmass_037.parent = ob_crystal_vein_001
ob_fracturedmass_037.location = (0.0, 0.0, 0.0)
_m = ob_fracturedmass_037.modifiers.new('Hand softened edges', 'BEVEL')
_m.width = 0.025
_m.width_pct = 0.025
_m.segments = 2
_m.angle_limit = 0.6109
ob_fracturedmass_044.parent = ob_crystal_vein_001
ob_fracturedmass_044.location = (0.0, 0.0, 0.0)
_m = ob_fracturedmass_044.modifiers.new('Hand softened edges', 'BEVEL')
_m.width = 0.025
_m.width_pct = 0.025
_m.segments = 2
_m.angle_limit = 0.6109
ob_fracturedmass_051.parent = ob_crystal_vein_001
ob_fracturedmass_051.location = (0.0, 0.0, 0.0)
_m = ob_fracturedmass_051.modifiers.new('Hand softened edges', 'BEVEL')
_m.width = 0.025
_m.width_pct = 0.025
_m.segments = 2
_m.angle_limit = 0.6109
ob_fracturedmass_058.parent = ob_crystal_vein_001
ob_fracturedmass_058.location = (0.0, 0.0, 0.0)
_m = ob_fracturedmass_058.modifiers.new('Hand softened edges', 'BEVEL')
_m.width = 0.025
_m.width_pct = 0.025
_m.segments = 2
_m.angle_limit = 0.6109
ob_harvestchunk_0_piece_007.parent = ob_crystal_vein_001
ob_harvestchunk_0_piece_007.location = (0.0, 0.0, 0.0)
ob_fracturedmass_059.parent = ob_harvestchunk_0_piece_007
ob_fracturedmass_059.location = (0.0, 0.0, 0.0)
_m = ob_fracturedmass_059.modifiers.new('Hand softened edges', 'BEVEL')
_m.width = 0.025
_m.width_pct = 0.025
_m.segments = 2
_m.angle_limit = 0.6109
ob_crystalgrowth_006.parent = ob_harvestchunk_0_piece_007
ob_crystalgrowth_006.location = (-0.02726, 0.1169, 0.531)
ob_crystalgrowth_006.rotation_euler = (-0.13, 0.2342, 1.8)
ob_prismaticshaft_006.parent = ob_crystalgrowth_006
ob_prismaticshaft_006.location = (0.0, 0.0, 0.4609)
ob_prismaticshaft_006.rotation_euler = (0.0, -0.0, -3.142)
_m = ob_prismaticshaft_006.modifiers.new('Hand softened edges', 'BEVEL')
_m.width = 0.025
_m.width_pct = 0.025
_m.segments = 2
_m.angle_limit = 0.6109
ob_crystaltip_006.parent = ob_crystalgrowth_006
ob_crystaltip_006.location = (0.0, 0.0, 1.087)
ob_crystaltip_006.rotation_euler = (0.0, -0.0, -3.142)
_m = ob_crystaltip_006.modifiers.new('Hand softened edges', 'BEVEL')
_m.width = 0.025
_m.width_pct = 0.025
_m.segments = 2
_m.angle_limit = 0.6109
ob_brightfacet.parent = ob_crystalgrowth_006
ob_brightfacet.location = (0.1, -0.055, 0.5008)
ob_brightfacet.rotation_euler = (0.0, -0.0, -3.142)
_m = ob_brightfacet.modifiers.new('Hand softened edges', 'BEVEL')
_m.width = 0.025
_m.width_pct = 0.025
_m.segments = 2
_m.angle_limit = 0.6109
ob_harvestchunk_1_piece_007.parent = ob_crystal_vein_001
ob_harvestchunk_1_piece_007.location = (0.0, 0.0, 0.0)
ob_fracturedmass_060.parent = ob_harvestchunk_1_piece_007
ob_fracturedmass_060.location = (0.0, 0.0, 0.0)
_m = ob_fracturedmass_060.modifiers.new('Hand softened edges', 'BEVEL')
_m.width = 0.025
_m.width_pct = 0.025
_m.segments = 2
_m.angle_limit = 0.6109
ob_crystalgrowth_007.parent = ob_harvestchunk_1_piece_007
ob_crystalgrowth_007.location = (-0.3536, -0.6272, 0.3068)
ob_crystalgrowth_007.rotation_euler = (0.1604, 0.2024, 4.199)
ob_prismaticshaft_007.parent = ob_crystalgrowth_007
ob_prismaticshaft_007.location = (0.0, 0.0, 0.3824)
ob_prismaticshaft_007.rotation_euler = (0.0, -0.0, -3.142)
_m = ob_prismaticshaft_007.modifiers.new('Hand softened edges', 'BEVEL')
_m.width = 0.025
_m.width_pct = 0.025
_m.segments = 2
_m.angle_limit = 0.6109
ob_crystaltip_007.parent = ob_crystalgrowth_007
ob_crystaltip_007.location = (0.0, 0.0, 0.9298)
ob_crystaltip_007.rotation_euler = (0.0, -0.0, -3.142)
_m = ob_crystaltip_007.modifiers.new('Hand softened edges', 'BEVEL')
_m.width = 0.025
_m.width_pct = 0.025
_m.segments = 2
_m.angle_limit = 0.6109
ob_brightfacet_001.parent = ob_crystalgrowth_007
ob_brightfacet_001.location = (0.1, -0.055, 0.4224)
ob_brightfacet_001.rotation_euler = (0.0, -0.0, -3.142)
_m = ob_brightfacet_001.modifiers.new('Hand softened edges', 'BEVEL')
_m.width = 0.025
_m.width_pct = 0.025
_m.segments = 2
_m.angle_limit = 0.6109
ob_harvestchunk_2_piece_007.parent = ob_crystal_vein_001
ob_harvestchunk_2_piece_007.location = (0.0, 0.0, 0.0)
ob_fracturedmass_061.parent = ob_harvestchunk_2_piece_007
ob_fracturedmass_061.location = (0.0, 0.0, 0.0)
_m = ob_fracturedmass_061.modifiers.new('Hand softened edges', 'BEVEL')
_m.width = 0.025
_m.width_pct = 0.025
_m.segments = 2
_m.angle_limit = 0.6109
ob_crystalgrowth_008.parent = ob_harvestchunk_2_piece_007
ob_crystalgrowth_008.location = (0.4944, 0.161, 0.413)
ob_crystalgrowth_008.rotation_euler = (-0.04637, 0.2197, 6.598)
ob_prismaticshaft_008.parent = ob_crystalgrowth_008
ob_prismaticshaft_008.location = (0.0, 0.0, 0.4196)
ob_prismaticshaft_008.rotation_euler = (0.0, -0.0, -3.142)
_m = ob_prismaticshaft_008.modifiers.new('Hand softened edges', 'BEVEL')
_m.width = 0.025
_m.width_pct = 0.025
_m.segments = 2
_m.angle_limit = 0.6109
ob_crystaltip_008.parent = ob_crystalgrowth_008
ob_crystaltip_008.location = (0.0, 0.0, 1.004)
ob_crystaltip_008.rotation_euler = (0.0, -0.0, -3.142)
_m = ob_crystaltip_008.modifiers.new('Hand softened edges', 'BEVEL')
_m.width = 0.025
_m.width_pct = 0.025
_m.segments = 2
_m.angle_limit = 0.6109
ob_brightfacet_002.parent = ob_crystalgrowth_008
ob_brightfacet_002.location = (0.1, -0.055, 0.4595)
ob_brightfacet_002.rotation_euler = (0.0, -0.0, -3.142)
_m = ob_brightfacet_002.modifiers.new('Hand softened edges', 'BEVEL')
_m.width = 0.025
_m.width_pct = 0.025
_m.segments = 2
_m.angle_limit = 0.6109
ob_harvestchunk_3_piece_007.parent = ob_crystal_vein_001
ob_harvestchunk_3_piece_007.location = (0.0, 0.0, 0.0)
ob_fracturedmass_062.parent = ob_harvestchunk_3_piece_007
ob_fracturedmass_062.location = (0.0, 0.0, 0.0)
_m = ob_fracturedmass_062.modifiers.new('Hand softened edges', 'BEVEL')
_m.width = 0.025
_m.width_pct = 0.025
_m.segments = 2
_m.angle_limit = 0.6109
ob_crystalgrowth_009.parent = ob_harvestchunk_3_piece_007
ob_crystalgrowth_009.location = (-0.6551, 0.2987, 0.2006)
ob_crystalgrowth_009.rotation_euler = (-0.2739, -0.2087, 8.997)
ob_prismaticshaft_009.parent = ob_crystalgrowth_009
ob_prismaticshaft_009.location = (0.0, 0.0, 0.3452)
ob_prismaticshaft_009.rotation_euler = (0.0, -0.0, -3.142)
_m = ob_prismaticshaft_009.modifiers.new('Hand softened edges', 'BEVEL')
_m.width = 0.025
_m.width_pct = 0.025
_m.segments = 2
_m.angle_limit = 0.6109
ob_crystaltip_009.parent = ob_crystalgrowth_009
ob_crystaltip_009.location = (0.0, 0.0, 0.8554)
ob_crystaltip_009.rotation_euler = (0.0, -0.0, -3.142)
_m = ob_crystaltip_009.modifiers.new('Hand softened edges', 'BEVEL')
_m.width = 0.025
_m.width_pct = 0.025
_m.segments = 2
_m.angle_limit = 0.6109
ob_brightfacet_003.parent = ob_crystalgrowth_009
ob_brightfacet_003.location = (0.1, -0.055, 0.3852)
ob_brightfacet_003.rotation_euler = (0.0, -0.0, -3.142)
_m = ob_brightfacet_003.modifiers.new('Hand softened edges', 'BEVEL')
_m.width = 0.025
_m.width_pct = 0.025
_m.segments = 2
_m.angle_limit = 0.6109
ob_harvestchunk_4_piece_007.parent = ob_crystal_vein_001
ob_harvestchunk_4_piece_007.location = (0.0, 0.0, 0.0)
ob_fracturedmass_063.parent = ob_harvestchunk_4_piece_007
ob_fracturedmass_063.location = (0.0, 0.0, 0.0)
_m = ob_fracturedmass_063.modifiers.new('Hand softened edges', 'BEVEL')
_m.width = 0.025
_m.width_pct = 0.025
_m.segments = 2
_m.angle_limit = 0.6109
ob_crystalgrowth_010.parent = ob_harvestchunk_4_piece_007
ob_crystalgrowth_010.location = (0.2027, -0.4789, 0.3068)
ob_crystalgrowth_010.rotation_euler = (-0.1985, -0.07506, 11.4)
ob_prismaticshaft_010.parent = ob_crystalgrowth_010
ob_prismaticshaft_010.location = (0.0, 0.0, 0.3824)
ob_prismaticshaft_010.rotation_euler = (0.0, -0.0, -3.142)
_m = ob_prismaticshaft_010.modifiers.new('Hand softened edges', 'BEVEL')
_m.width = 0.025
_m.width_pct = 0.025
_m.segments = 2
_m.angle_limit = 0.6109
ob_crystaltip_010.parent = ob_crystalgrowth_010
ob_crystaltip_010.location = (0.0, 0.0, 0.9298)
ob_crystaltip_010.rotation_euler = (0.0, -0.0, -3.142)
_m = ob_crystaltip_010.modifiers.new('Hand softened edges', 'BEVEL')
_m.width = 0.025
_m.width_pct = 0.025
_m.segments = 2
_m.angle_limit = 0.6109
ob_brightfacet_004.parent = ob_crystalgrowth_010
ob_brightfacet_004.location = (0.1, -0.055, 0.4224)
ob_brightfacet_004.rotation_euler = (0.0, -0.0, -3.142)
_m = ob_brightfacet_004.modifiers.new('Hand softened edges', 'BEVEL')
_m.width = 0.025
_m.width_pct = 0.025
_m.segments = 2
_m.angle_limit = 0.6109
ob_harvestchunk_5_piece_007.parent = ob_crystal_vein_001
ob_harvestchunk_5_piece_007.location = (0.0, 0.0, 0.0)
ob_fracturedmass_064.parent = ob_harvestchunk_5_piece_007
ob_fracturedmass_064.location = (0.0, 0.0, 0.0)
_m = ob_fracturedmass_064.modifiers.new('Hand softened edges', 'BEVEL')
_m.width = 0.025
_m.width_pct = 0.025
_m.segments = 2
_m.angle_limit = 0.6109
ob_crystalgrowth_011.parent = ob_harvestchunk_5_piece_007
ob_crystalgrowth_011.location = (0.2416, 0.6783, 0.413)
ob_crystalgrowth_011.rotation_euler = (0.1843, -0.1997, 13.8)
ob_prismaticshaft_011.parent = ob_crystalgrowth_011
ob_prismaticshaft_011.location = (0.0, 0.0, 0.4196)
ob_prismaticshaft_011.rotation_euler = (0.0, -0.0, -3.142)
_m = ob_prismaticshaft_011.modifiers.new('Hand softened edges', 'BEVEL')
_m.width = 0.025
_m.width_pct = 0.025
_m.segments = 2
_m.angle_limit = 0.6109
ob_crystaltip_011.parent = ob_crystalgrowth_011
ob_crystaltip_011.location = (0.0, 0.0, 1.004)
ob_crystaltip_011.rotation_euler = (0.0, -0.0, -3.142)
_m = ob_crystaltip_011.modifiers.new('Hand softened edges', 'BEVEL')
_m.width = 0.025
_m.width_pct = 0.025
_m.segments = 2
_m.angle_limit = 0.6109
ob_brightfacet_005.parent = ob_crystalgrowth_011
ob_brightfacet_005.location = (0.1, -0.055, 0.4595)
ob_brightfacet_005.rotation_euler = (0.0, -0.0, -3.142)
_m = ob_brightfacet_005.modifiers.new('Hand softened edges', 'BEVEL')
_m.width = 0.025
_m.width_pct = 0.025
_m.segments = 2
_m.angle_limit = 0.6109

# ---- collection membership
scene.collection.objects.link(ob_crystal_vein_001)
scene.collection.objects.link(ob_fracturedmass_007)
scene.collection.objects.link(ob_fracturedmass_008)
scene.collection.objects.link(ob_fracturedmass_009)
scene.collection.objects.link(ob_fracturedmass_016)
scene.collection.objects.link(ob_fracturedmass_023)
scene.collection.objects.link(ob_fracturedmass_030)
scene.collection.objects.link(ob_fracturedmass_037)
scene.collection.objects.link(ob_fracturedmass_044)
scene.collection.objects.link(ob_fracturedmass_051)
scene.collection.objects.link(ob_fracturedmass_058)
scene.collection.objects.link(ob_harvestchunk_0_piece_007)
scene.collection.objects.link(ob_fracturedmass_059)
scene.collection.objects.link(ob_crystalgrowth_006)
scene.collection.objects.link(ob_prismaticshaft_006)
scene.collection.objects.link(ob_crystaltip_006)
scene.collection.objects.link(ob_brightfacet)
scene.collection.objects.link(ob_harvestchunk_1_piece_007)
scene.collection.objects.link(ob_fracturedmass_060)
scene.collection.objects.link(ob_crystalgrowth_007)
scene.collection.objects.link(ob_prismaticshaft_007)
scene.collection.objects.link(ob_crystaltip_007)
scene.collection.objects.link(ob_brightfacet_001)
scene.collection.objects.link(ob_harvestchunk_2_piece_007)
scene.collection.objects.link(ob_fracturedmass_061)
scene.collection.objects.link(ob_crystalgrowth_008)
scene.collection.objects.link(ob_prismaticshaft_008)
scene.collection.objects.link(ob_crystaltip_008)
scene.collection.objects.link(ob_brightfacet_002)
scene.collection.objects.link(ob_harvestchunk_3_piece_007)
scene.collection.objects.link(ob_fracturedmass_062)
scene.collection.objects.link(ob_crystalgrowth_009)
scene.collection.objects.link(ob_prismaticshaft_009)
scene.collection.objects.link(ob_crystaltip_009)
scene.collection.objects.link(ob_brightfacet_003)
scene.collection.objects.link(ob_harvestchunk_4_piece_007)
scene.collection.objects.link(ob_fracturedmass_063)
scene.collection.objects.link(ob_crystalgrowth_010)
scene.collection.objects.link(ob_prismaticshaft_010)
scene.collection.objects.link(ob_crystaltip_010)
scene.collection.objects.link(ob_brightfacet_004)
scene.collection.objects.link(ob_harvestchunk_5_piece_007)
scene.collection.objects.link(ob_fracturedmass_064)
scene.collection.objects.link(ob_crystalgrowth_011)
scene.collection.objects.link(ob_prismaticshaft_011)
scene.collection.objects.link(ob_crystaltip_011)
scene.collection.objects.link(ob_brightfacet_005)

# ---- scene / render settings (as saved in the file)
scene.frame_start = 1; scene.frame_end = 25; scene.frame_set(1)
scene.render.engine = 'BLENDER_EEVEE_NEXT'
scene.render.image_settings.exr_codec = 'NONE'
scene.render.fps = 30
scene.render.use_bake_clear = False
scene.render.bake_margin = 0
scene.render.bake_bias = 0.0
scene.render.bake_samples = 0
scene.render.simplify_subdivision_render = 0
scene.render.simplify_child_particles_render = 0.0
scene.render.compositor_device = 'GPU'
scene.eevee.use_volume_custom_range = False
scene.eevee.gtao_distance = 0.0
scene.eevee.use_fast_gi = False
scene.eevee.fast_gi_thickness_near = 0.1
scene.eevee.fast_gi_thickness_far = 0.0
scene.eevee.ray_tracing_options.screen_trace_thickness = 0.1
bpy.context.view_layer.update()

# ---- added for rendering (the .blend has no active camera and no usable light): camera, sun + grey world if the file has none
cam_auto = bpy.data.cameras.new('AutoCamera')
cam_auto.lens = 50.0
cam_auto.sensor_width = 36.0
cam_auto.clip_end = 1000.0
ob_auto_camera = bpy.data.objects.new('AutoCamera', cam_auto)
scene.collection.objects.link(ob_auto_camera)
ob_auto_camera.location = (3.50191, -4.13493, 3.54234)
ob_auto_camera.rotation_euler = (1.09748, -7.21219e-08, 0.694738)
scene.camera = ob_auto_camera
light_auto_sun = bpy.data.lights.new('AutoSun', 'SUN')
light_auto_sun.energy = 3.0
light_auto_sun.angle = 0.0523599
ob_auto_sun = bpy.data.objects.new('AutoSun', light_auto_sun)
scene.collection.objects.link(ob_auto_sun)
ob_auto_sun.rotation_euler = (0.872665, 0.174533, 0.523599)
if scene.world is None:
    world_auto = bpy.data.worlds.new('AutoWorld')
    world_auto.color = (0.3, 0.3, 0.3)
    scene.world = world_auto
bpy.context.view_layer.update()
